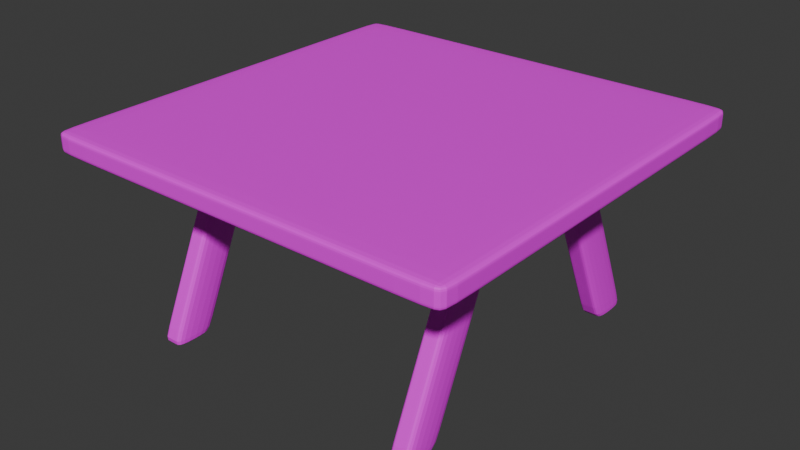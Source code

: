 # Source: mesa.blend  (saved by Blender 4.1.23; exported with 4.5.12 LTS)
import bpy
from mathutils import Matrix  # noqa: F401  (used for matrix-valued properties, if any)

bpy.ops.wm.read_factory_settings(use_empty=True)
scene = bpy.context.scene
scene.name = 'Scene'

# ---- collections
col_collection = bpy.data.collections.new('Collection'); scene.collection.children.link(col_collection)

# ---- images (referenced by path relative to the original .blend; pixels are not part of the script)
import os
ASSET_DIR = os.environ.get("B2B_ASSET_DIR", "")  # directory of the original .blend (textures are referenced by path, not embedded)
HERE = os.path.dirname(os.path.abspath(__file__))  # packed textures are extracted next to this script under _unpacked/

def load_image(name, relpath, width, height, colorspace="sRGB"):
    """Load a texture the original file referenced (path relative to the .blend, or extracted next to this script)."""
    p = next((c for c in (os.path.join(HERE, relpath), os.path.join(ASSET_DIR, relpath)) if relpath and os.path.exists(c)), "")
    if p:
        img = bpy.data.images.load(p, check_existing=True)
        img.name = name
    else:  # same state as the original file: an image datablock whose file is absent (Cycles renders it pink)
        img = bpy.data.images.new(name, width, height)
        img.source = "FILE"
        img.filepath = "//" + (relpath or name)
    img.colorspace_settings.name = colorspace
    return img
img_wood051_1k_jpg_color_jpg = load_image('Wood051_1K-JPG_Color.jpg', 'Wood051_1K-JPG_Color.jpg', 1024, 1024, 'sRGB')

# ---- materials (node trees are filled in below, after node groups)
mat_madera = bpy.data.materials.new('madera')
mat_madera.use_transparent_shadow = False

# ---- material node trees
mat_madera.use_nodes = True; mat_madera.node_tree.nodes.clear()
_N = mat_madera.node_tree.nodes; _L = mat_madera.node_tree.links
n0 = _N.new('ShaderNodeBsdfPrincipled'); n0.name = 'Principled BSDF'; n0.location = (10, 300)
n0.inputs[3].default_value = 1.45
n1 = _N.new('ShaderNodeOutputMaterial'); n1.name = 'Material Output'; n1.location = (300, 300)
n2 = _N.new('ShaderNodeTexImage'); n2.name = 'Image Texture'; n2.location = (-364, 254)
n2.image = img_wood051_1k_jpg_color_jpg
_L.new(n0.outputs[0], n1.inputs[0])
_L.new(n2.outputs[0], n0.inputs[0])
n1.is_active_output = True

# ---- world
world_world = bpy.data.worlds.new('World'); scene.world = world_world
world_world.use_nodes = True; world_world.node_tree.nodes.clear()
_N = world_world.node_tree.nodes; _L = world_world.node_tree.links
n0 = _N.new('ShaderNodeOutputWorld'); n0.name = 'World Output'; n0.location = (300, 300)
n1 = _N.new('ShaderNodeBackground'); n1.name = 'Background'; n1.location = (10, 300)
n1.inputs[0].default_value = (0.05088, 0.05088, 0.05088, 1.0)
_L.new(n1.outputs[0], n0.inputs[0])
n0.is_active_output = True
world_world.color = (0.05088, 0.05088, 0.05088)
world_world.use_sun_shadow = False
world_world.sun_shadow_jitter_overblur = 0.0

# ---- meshes
me_cube_001 = bpy.data.meshes.new('Cube.001')
me_cube_001.from_pydata([(-1.0, -1.0, -1.0), (-1.0, -1.0, 1.0), (-1.0, 1.0, -1.0), (-1.0, 1.0, 1.0), (1.0, -1.0, -1.0), (1.0, -1.0, 1.0), (1.0, 1.0, -1.0), (1.0, 1.0, 1.0), (0.9, 1.0, -1.0), (0.9, 1.0, 1.0), (0.9, -1.0, -1.0), (0.9, -1.0, 1.0), (-0.905, 1.0, -1.0), (-0.905, -1.0, 1.0), (-0.905, 1.0, 1.0), (-0.905, -1.0, -1.0), (-1.0, 0.9, -1.0), (-1.0, 0.9, 1.0), (1.0, 0.9, -1.0), (1.0, 0.9, 1.0), (0.9, 0.9, 1.0), (0.9, 0.9, -1.0), (-0.905, 0.9, -1.0), (-0.905, 0.9, 1.0), (-1.0, -0.905, -1.0), (1.0, -0.905, 1.0), (0.9, -0.905, 1.0), (0.9, -0.905, -1.0), (-0.905, -0.905, -1.0), (-0.905, -0.905, 1.0), (-1.0, -0.905, 1.0), (1.0, -0.905, -1.0), (-1.0, -1.0, 0.5), (-1.0, 1.0, 0.5), (1.0, 1.0, 0.5), (1.0, -1.0, 0.5), (0.9, -1.0, 0.5), (0.9, 1.0, 0.5), (-0.905, 1.0, 0.5), (-0.905, -1.0, 0.5), (1.0, 0.9, 0.5), (-1.0, 0.9, 0.5), (-1.0, -0.905, 0.5), (1.0, -0.905, 0.5), (-1.0, 1.0, -0.475), (1.0, 1.0, -0.475), (1.0, -1.0, -0.475), (0.9, -1.0, -0.475), (0.9, 1.0, -0.475), (-0.905, 1.0, -0.475), (-0.905, -1.0, -0.475), (1.0, 0.9, -0.475), (-1.0, 0.9, -0.475), (-1.0, -0.905, -0.475), (1.0, -0.905, -0.475), (-1.0, -1.0, -0.475)], [], [(41, 17, 3, 33), (37, 9, 7, 34), (43, 25, 5, 35), (39, 13, 1, 32), (27, 31, 4, 10), (29, 30, 1, 13), (25, 26, 11, 5), (28, 27, 10, 15), (35, 5, 11, 36), (38, 14, 9, 37), (33, 3, 14, 38), (24, 28, 15, 0), (26, 29, 13, 11), (36, 11, 13, 39), (9, 14, 23, 20), (2, 12, 22, 16), (12, 8, 21, 22), (7, 9, 20, 19), (14, 3, 17, 23), (8, 6, 18, 21), (34, 7, 19, 40), (42, 30, 17, 41), (32, 1, 30, 42), (20, 23, 29, 26), (16, 22, 28, 24), (22, 21, 27, 28), (19, 20, 26, 25), (23, 17, 30, 29), (21, 18, 31, 27), (40, 19, 25, 43), (51, 40, 43, 54), (55, 32, 42, 53), (53, 42, 41, 52), (45, 34, 40, 51), (47, 36, 39, 50), (44, 33, 38, 49), (49, 38, 37, 48), (46, 35, 36, 47), (50, 39, 32, 55), (54, 43, 35, 46), (48, 37, 34, 45), (52, 41, 33, 44), (16, 52, 44, 2), (8, 48, 45, 6), (31, 54, 46, 4), (15, 50, 55, 0), (4, 46, 47, 10), (12, 49, 48, 8), (2, 44, 49, 12), (10, 47, 50, 15), (6, 45, 51, 18), (24, 53, 52, 16), (0, 55, 53, 24), (18, 51, 54, 31)])
_uv = me_cube_001.uv_layers.new(name='UVMap')
_uv.uv.foreach_set('vector', [0.03165, 0.469, 0.03165, 0.5006, 0.001215, 0.5006, 0.001215, 0.469, 0.03144, 0.7192, 0.03144, 0.7496, 0.001611, 0.7496, 0.001611, 0.7192, 0.0321, 0.9699, 0.0321, 0.9991, -5.37e-05, 0.9991, -5.37e-05, 0.9699, 0.03285, 0.2198, 0.03285, 0.2502, 0.0004876, 0.2502, 0.0004876, 0.2198, 0.9691, 0.4696, 0.9989, 0.4696, 0.9989, 0.5002, 0.9691, 0.5002, 0.5316, 0.5319, 0.5017, 0.5319, 0.5017, 0.5014, 0.5316, 0.5014, 0.9992, 0.5319, 0.9706, 0.5319, 0.9706, 0.5014, 0.9992, 0.5014, 0.5314, 0.4696, 0.9691, 0.4696, 0.9691, 0.5002, 0.5314, 0.5002, 0.5004, 0.2198, 0.5004, 0.2502, 0.4699, 0.2502, 0.4699, 0.2198, 0.4685, 0.7192, 0.4685, 0.7496, 0.03144, 0.7496, 0.03144, 0.7192, 0.5003, 0.7192, 0.5003, 0.7496, 0.4685, 0.7496, 0.4685, 0.7192, 0.5021, 0.4696, 0.5314, 0.4696, 0.5314, 0.5002, 0.5021, 0.5002, 0.9706, 0.5319, 0.5316, 0.5319, 0.5316, 0.5014, 0.9706, 0.5014, 0.4699, 0.2198, 0.4699, 0.2502, 0.03285, 0.2502, 0.03285, 0.2198, 0.9706, 0.9994, 0.5316, 0.9994, 0.5316, 0.9696, 0.9706, 0.9696, 0.5021, 0.0008748, 0.5314, 0.0008748, 0.5314, 0.03131, 0.5021, 0.03131, 0.5314, 0.0008748, 0.9691, 0.0008748, 0.9691, 0.03131, 0.5314, 0.03131, 0.9992, 0.9994, 0.9706, 0.9994, 0.9706, 0.9696, 0.9992, 0.9696, 0.5316, 0.9994, 0.5017, 0.9994, 0.5017, 0.9696, 0.5316, 0.9696, 0.9691, 0.0008748, 0.9989, 0.0008748, 0.9989, 0.03131, 0.9691, 0.03131, 0.5002, 0.9699, 0.5002, 0.9991, 0.4698, 0.9991, 0.4698, 0.9699, 0.47, 0.469, 0.47, 0.5006, 0.03165, 0.5006, 0.03165, 0.469, 0.4999, 0.469, 0.4999, 0.5006, 0.47, 0.5006, 0.47, 0.469, 0.9706, 0.9696, 0.5316, 0.9696, 0.5316, 0.5319, 0.9706, 0.5319, 0.5021, 0.03131, 0.5314, 0.03131, 0.5314, 0.4696, 0.5021, 0.4696, 0.5314, 0.03131, 0.9691, 0.03131, 0.9691, 0.4696, 0.5314, 0.4696, 0.9992, 0.9696, 0.9706, 0.9696, 0.9706, 0.5319, 0.9992, 0.5319, 0.5316, 0.9696, 0.5017, 0.9696, 0.5017, 0.5319, 0.5316, 0.5319, 0.9691, 0.03131, 0.9989, 0.03131, 0.9989, 0.4696, 0.9691, 0.4696, 0.4698, 0.9699, 0.4698, 0.9991, 0.0321, 0.9991, 0.0321, 0.9699, 0.4698, 0.9069, 0.4698, 0.9699, 0.0321, 0.9699, 0.0321, 0.9069, 0.4999, 0.4067, 0.4999, 0.469, 0.47, 0.469, 0.47, 0.4067, 0.47, 0.4067, 0.47, 0.469, 0.03165, 0.469, 0.03165, 0.4067, 0.5002, 0.9069, 0.5002, 0.9699, 0.4698, 0.9699, 0.4698, 0.9069, 0.4699, 0.1569, 0.4699, 0.2198, 0.03285, 0.2198, 0.03285, 0.1569, 0.5003, 0.6563, 0.5003, 0.7192, 0.4685, 0.7192, 0.4685, 0.6563, 0.4685, 0.6563, 0.4685, 0.7192, 0.03144, 0.7192, 0.03144, 0.6563, 0.5004, 0.1569, 0.5004, 0.2198, 0.4699, 0.2198, 0.4699, 0.1569, 0.03285, 0.1569, 0.03285, 0.2198, 0.0004876, 0.2198, 0.0004876, 0.1569, 0.0321, 0.9069, 0.0321, 0.9699, -5.37e-05, 0.9699, -5.37e-05, 0.9069, 0.03144, 0.6563, 0.03144, 0.7192, 0.001611, 0.7192, 0.001611, 0.6563, 0.03165, 0.4067, 0.03165, 0.469, 0.001215, 0.469, 0.001215, 0.4067, 0.03165, 0.3754, 0.03165, 0.4067, 0.001215, 0.4067, 0.001215, 0.3754, 0.03144, 0.6257, 0.03144, 0.6563, 0.001611, 0.6563, 0.001611, 0.6257, 0.0321, 0.8754, 0.0321, 0.9069, -5.37e-05, 0.9069, -5.37e-05, 0.8754, 0.03285, 0.1256, 0.03285, 0.1569, 0.0004876, 0.1569, 0.0004876, 0.1256, 0.5004, 0.1256, 0.5004, 0.1569, 0.4699, 0.1569, 0.4699, 0.1256, 0.4685, 0.6257, 0.4685, 0.6563, 0.03144, 0.6563, 0.03144, 0.6257, 0.5003, 0.6257, 0.5003, 0.6563, 0.4685, 0.6563, 0.4685, 0.6257, 0.4699, 0.1256, 0.4699, 0.1569, 0.03285, 0.1569, 0.03285, 0.1256, 0.5002, 0.8754, 0.5002, 0.9069, 0.4698, 0.9069, 0.4698, 0.8754, 0.47, 0.3754, 0.47, 0.4067, 0.03165, 0.4067, 0.03165, 0.3754, 0.4999, 0.3754, 0.4999, 0.4067, 0.47, 0.4067, 0.47, 0.3754, 0.4698, 0.8754, 0.4698, 0.9069, 0.0321, 0.9069, 0.0321, 0.8754])
me_cube_001.materials.append(mat_madera)
me_cube_001.update()
me_cube_003 = bpy.data.meshes.new('Cube.003')
me_cube_003.from_pydata([(-1.0, -8.0, -1.0), (-1.0, -4.0, 0.8), (-1.0, -6.0, -1.0), (-1.0, -2.0, 0.8), (1.0, -8.0, -1.0), (1.0, -4.0, 0.8), (1.0, -6.0, -1.0), (1.0, -2.0, 0.8), (-1.0, -4.046, 0.7792), (-1.0, -2.046, 0.7792), (1.0, -2.046, 0.7792), (1.0, -4.046, 0.7792), (-1.0, -5.966, -0.9849), (1.0, -5.966, -0.9849), (1.0, -7.966, -0.9849), (-1.0, -7.966, -0.9849), (0.3947, -6.0, -1.0), (0.3947, -2.0, 0.8), (0.3947, -8.0, -1.0), (0.3947, -4.0, 0.8), (0.3947, -4.046, 0.7792), (0.3947, -2.046, 0.7792), (0.3947, -5.966, -0.9849), (0.3947, -7.966, -0.9849), (-0.6711, -6.0, -1.0), (-0.6711, -4.0, 0.8), (-0.6711, -4.046, 0.7792), (-0.6711, -7.966, -0.9849), (-0.6711, -2.0, 0.8), (-0.6711, -8.0, -1.0), (-0.6711, -2.046, 0.7792), (-0.6711, -5.966, -0.9849)], [], [(8, 1, 3, 9), (21, 17, 7, 10), (10, 7, 5, 11), (26, 25, 1, 8), (16, 6, 4, 18), (28, 3, 1, 25), (27, 26, 8, 15), (13, 10, 11, 14), (22, 21, 10, 13), (15, 8, 9, 12), (0, 15, 12, 2), (16, 22, 13, 6), (6, 13, 14, 4), (29, 27, 15, 0), (4, 14, 23, 18), (24, 31, 22, 16), (31, 30, 21, 22), (14, 11, 20, 23), (7, 17, 19, 5), (24, 16, 18, 29), (11, 5, 19, 20), (30, 28, 17, 21), (9, 3, 28, 30), (2, 24, 29, 0), (12, 9, 30, 31), (2, 12, 31, 24), (18, 23, 27, 29), (23, 20, 26, 27), (17, 28, 25, 19), (20, 19, 25, 26)])
_uv = me_cube_003.uv_layers.new(name='UVMap')
_uv.uv.foreach_set('vector', [0.7505, 0.9921, 0.7501, 0.9999, 0.6259, 0.9999, 0.6264, 0.9921, 0.05033, 0.9924, 0.05033, 0.999, 0.03129, 0.999, 0.03129, 0.9924, 0.4978, 0.9933, 0.4979, 1.001, 0.3756, 1.0, 0.3756, 0.993, 0.1672, 0.9933, 0.1672, 0.9998, 0.157, 0.9998, 0.157, 0.9933, 0.198, 0.001132, 0.2188, 0.001132, 0.2197, 0.1259, 0.1989, 0.1259, 0.04235, 0.1257, 0.03102, 0.1257, 0.03102, 5.543e-06, 0.04235, 5.543e-06, 0.1677, 0.2561, 0.1672, 0.9933, 0.157, 0.9933, 0.1575, 0.2561, 0.5004, 0.2562, 0.4978, 0.9933, 0.3756, 0.993, 0.3781, 0.2558, 0.05033, 0.2557, 0.05033, 0.9924, 0.03129, 0.9924, 0.03129, 0.2557, 0.7505, 0.2562, 0.7505, 0.9921, 0.6264, 0.9921, 0.6263, 0.2562, 0.7505, 0.251, 0.7505, 0.2562, 0.6263, 0.2562, 0.6263, 0.251, 0.05033, 0.251, 0.05033, 0.2557, 0.03129, 0.2557, 0.03129, 0.251, 0.5004, 0.251, 0.5004, 0.2562, 0.3781, 0.2558, 0.3758, 0.2506, 0.1677, 0.2514, 0.1677, 0.2561, 0.1575, 0.2561, 0.1575, 0.2514, 0.2197, 0.2514, 0.2197, 0.2561, 0.2008, 0.2561, 0.2008, 0.2514, 0.08387, 0.251, 0.08387, 0.2557, 0.05033, 0.2557, 0.05033, 0.251, 0.08387, 0.2557, 0.08387, 0.9924, 0.05033, 0.9924, 0.05033, 0.2557, 0.2197, 0.2561, 0.2192, 0.9933, 0.2004, 0.9933, 0.2008, 0.2561, 0.09464, 0.1257, 0.07381, 0.1257, 0.07381, 5.543e-06, 0.09464, 5.543e-06, 0.1671, 0.001132, 0.198, 0.001132, 0.1989, 0.1259, 0.1681, 0.1259, 0.2192, 0.9933, 0.2192, 0.9998, 0.2004, 0.9998, 0.2004, 0.9933, 0.08387, 0.9924, 0.08387, 0.999, 0.05033, 0.999, 0.05033, 0.9924, 0.09422, 0.9924, 0.09422, 0.999, 0.08387, 0.999, 0.08387, 0.9924, 0.1558, 0.001132, 0.1671, 0.001132, 0.1681, 0.1259, 0.1567, 0.1259, 0.09422, 0.2557, 0.09422, 0.9924, 0.08387, 0.9924, 0.08387, 0.2557, 0.09422, 0.251, 0.09422, 0.2557, 0.08387, 0.2557, 0.08387, 0.251, 0.2008, 0.2514, 0.2008, 0.2561, 0.1677, 0.2561, 0.1677, 0.2514, 0.2008, 0.2561, 0.2004, 0.9933, 0.1672, 0.9933, 0.1677, 0.2561, 0.07381, 0.1257, 0.04235, 0.1257, 0.04235, 5.543e-06, 0.07381, 5.543e-06, 0.2004, 0.9933, 0.2004, 0.9998, 0.1672, 0.9998, 0.1672, 0.9933])
me_cube_003.materials.append(mat_madera)
me_cube_003.update()

# ---- objects
ob_tabla = bpy.data.objects.new('tabla', me_cube_001)
ob_patas = bpy.data.objects.new('patas', me_cube_003)

# ---- transforms, parenting, visibility, modifiers, constraints
ob_tabla.location = (0.0, 0.0, 0.9)
ob_tabla.scale = (2.0, 2.0, 0.1)
_m = ob_tabla.modifiers.new('Subdivision', 'SUBSURF')
_m.levels = 4
ob_patas.location = (-1.31, 1.192e-07, 0.01)
ob_patas.scale = (0.1, 0.2, 1.0)
_m = ob_patas.modifiers.new('Mirror', 'MIRROR')
_m.use_axis = (False, True, False)
_m = ob_patas.modifiers.new('Array', 'ARRAY')
_m.relative_offset_displace = (13.0, 0.0, 0.0)
_m = ob_patas.modifiers.new('Subdivision', 'SUBSURF')
_m.levels = 4

# ---- collection membership
col_collection.objects.link(ob_tabla)
col_collection.objects.link(ob_patas)

# ---- scene / render settings (as saved in the file)
scene.frame_start = 1; scene.frame_end = 250; scene.frame_set(1)
scene.render.engine = 'BLENDER_EEVEE_NEXT'
scene.cycles.sampling_pattern = 'TABULATED_SOBOL'
scene.eevee.ray_tracing_options.trace_max_roughness = 0.0
bpy.context.view_layer.update()

# ---- added for rendering (the .blend has no active camera and no usable light): camera, sun
cam_auto = bpy.data.cameras.new('AutoCamera')
cam_auto.lens = 50.0
cam_auto.sensor_width = 36.0
cam_auto.clip_end = 1000.0
ob_auto_camera = bpy.data.objects.new('AutoCamera', cam_auto)
scene.collection.objects.link(ob_auto_camera)
ob_auto_camera.location = (5.54827, -6.65792, 4.44362)
ob_auto_camera.rotation_euler = (1.09748, -7.21219e-08, 0.694738)
scene.camera = ob_auto_camera
light_auto_sun = bpy.data.lights.new('AutoSun', 'SUN')
light_auto_sun.energy = 3.0
light_auto_sun.angle = 0.0523599
ob_auto_sun = bpy.data.objects.new('AutoSun', light_auto_sun)
scene.collection.objects.link(ob_auto_sun)
ob_auto_sun.rotation_euler = (0.872665, 0.174533, 0.523599)
bpy.context.view_layer.update()
